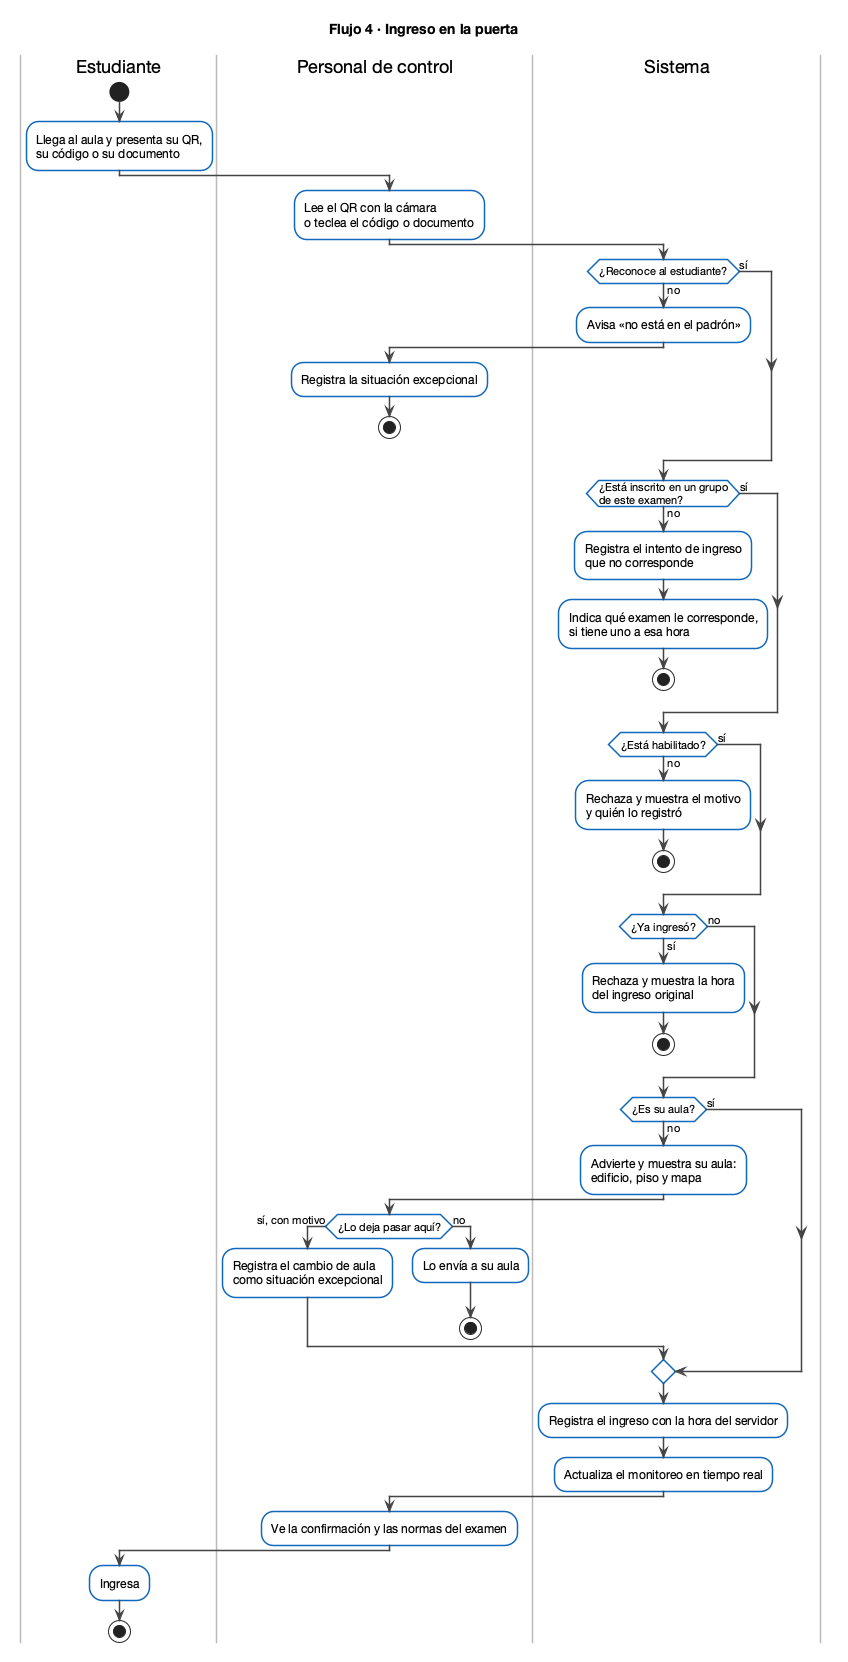

The diagram above was rendered by PlantUML. Its source (embedded in the PNG):
@startuml flujo_4_ingreso
skinparam shadowing false
skinparam defaultFontName "Helvetica Neue"
skinparam ActivityBackgroundColor White
skinparam ActivityBorderColor #1168BD
skinparam ActivityBorderThickness 1.5
skinparam ArrowColor #444444
skinparam SwimlaneBorderColor #BBBBBB
skinparam NoteBackgroundColor #FFF6E5
skinparam NoteBorderColor #E8820C
title Flujo 4 · Ingreso en la puerta

|Estudiante|
start
:Llega al aula y presenta su QR,\nsu código o su documento;

|Personal de control|
:Lee el QR con la cámara\no teclea el código o documento;

|Sistema|
if (¿Reconoce al estudiante?) then (no)
  :Avisa «no está en el padrón»;
  |Personal de control|
  :Registra la situación excepcional;
  stop
else (sí)
endif
|Sistema|
if (¿Está inscrito en un grupo\nde este examen?) then (no)
  :Registra el intento de ingreso\nque no corresponde;
  :Indica qué examen le corresponde,\nsi tiene uno a esa hora;
  stop
else (sí)
endif
if (¿Está habilitado?) then (no)
  :Rechaza y muestra el motivo\ny quién lo registró;
  stop
else (sí)
endif
if (¿Ya ingresó?) then (sí)
  :Rechaza y muestra la hora\ndel ingreso original;
  stop
else (no)
endif
if (¿Es su aula?) then (no)
  :Advierte y muestra su aula:\nedificio, piso y mapa;
  |Personal de control|
  if (¿Lo deja pasar aquí?) then (sí, con motivo)
    :Registra el cambio de aula\ncomo situación excepcional;
  else (no)
    :Lo envía a su aula;
    stop
  endif
else (sí)
endif
|Sistema|
:Registra el ingreso con la hora del servidor;
:Actualiza el monitoreo en tiempo real;

|Personal de control|
:Ve la confirmación y las normas del examen;

|Estudiante|
:Ingresa;
stop
@enduml